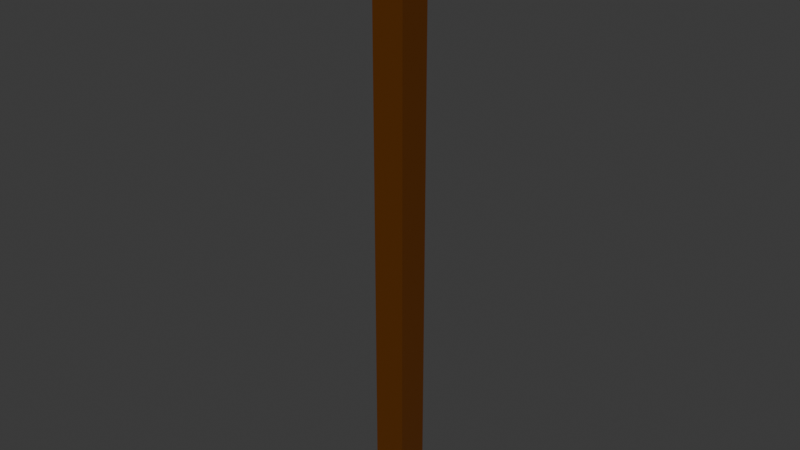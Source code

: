 # Source: Classic_Trim.blend  (saved by Blender 4.0.36; exported with 4.5.12 LTS)
import bpy
from mathutils import Matrix  # noqa: F401  (used for matrix-valued properties, if any)

bpy.ops.wm.read_factory_settings(use_empty=True)
scene = bpy.context.scene
scene.name = 'Scene'

# ---- collections
col_collection = bpy.data.collections.new('Collection'); scene.collection.children.link(col_collection)

# ---- materials (node trees are filled in below, after node groups)
mat_material = bpy.data.materials.new('Material')
mat_material.alpha_threshold = 0.0
mat_material.use_transparent_shadow = False
mat_material.roughness = 0.5
mat_material.line_color = (0.0, 0.0, 0.0, 1.0)
mat_trim = bpy.data.materials.new('Trim')
mat_trim.alpha_threshold = 0.0
mat_trim.use_transparent_shadow = False
mat_trim.roughness = 0.5
mat_trim.line_color = (0.0, 0.0, 0.0, 1.0)

# ---- material node trees
mat_material.use_nodes = True; mat_material.node_tree.nodes.clear()
_N = mat_material.node_tree.nodes; _L = mat_material.node_tree.links
n0 = _N.new('ShaderNodeOutputMaterial'); n0.name = 'Material Output'; n0.location = (300, 300)
n1 = _N.new('ShaderNodeBsdfPrincipled'); n1.name = 'Principled BSDF'; n1.location = (10, 300)
n1.inputs[0].default_value = (0.5966, 0.2623, 0.236, 1.0)
n1.inputs[3].default_value = 1.45
_L.new(n1.outputs[0], n0.inputs[0])
n0.is_active_output = True
mat_trim.use_nodes = True; mat_trim.node_tree.nodes.clear()
_N = mat_trim.node_tree.nodes; _L = mat_trim.node_tree.links
n0 = _N.new('ShaderNodeOutputMaterial'); n0.name = 'Material Output'; n0.location = (300, 300)
n1 = _N.new('ShaderNodeBsdfPrincipled'); n1.name = 'Principled BSDF'; n1.location = (10, 300)
n1.inputs[0].default_value = (0.1088, 0.02997, 0.0, 1.0)
n1.inputs[3].default_value = 1.45
_L.new(n1.outputs[0], n0.inputs[0])
n0.is_active_output = True

# ---- world
world_world = bpy.data.worlds.new('World'); scene.world = world_world
world_world.use_nodes = True; world_world.node_tree.nodes.clear()
_N = world_world.node_tree.nodes; _L = world_world.node_tree.links
n0 = _N.new('ShaderNodeOutputWorld'); n0.name = 'World Output'; n0.location = (300, 300)
n1 = _N.new('ShaderNodeBackground'); n1.name = 'Background'; n1.location = (10, 300)
n1.inputs[0].default_value = (0.05088, 0.05088, 0.05088, 1.0)
_L.new(n1.outputs[0], n0.inputs[0])
n0.is_active_output = True
world_world.color = (0.05088, 0.05088, 0.05088)
world_world.use_sun_shadow = False
world_world.sun_shadow_jitter_overblur = 0.0

# ---- meshes
me_wall = bpy.data.meshes.new('Wall')
me_wall.from_pydata([(0.08, 3.03, 0.08), (0.08, 3.03, -0.08), (0.08, -0.03, 0.08), (0.08, -0.03, -0.08), (-0.08, 3.03, 0.08), (-0.08, 3.03, -0.08), (-0.08, -0.03, 0.08), (-0.08, -0.03, -0.08)], [], [(0, 4, 6, 2), (3, 2, 6, 7), (7, 6, 4, 5), (5, 1, 3, 7), (1, 0, 2, 3), (5, 4, 0, 1)])
me_wall.polygons.foreach_set('material_index', [1, 1, 1, 1, 1, 1])
_uv = me_wall.uv_layers.new(name='UVMap')
_uv.uv.foreach_set('vector', [0.625, 0.5, 0.875, 0.5, 0.875, 0.75, 0.625, 0.75, 0.375, 0.75, 0.625, 0.75, 0.625, 1.0, 0.375, 1.0, 0.375, 0.0, 0.625, 0.0, 0.625, 0.25, 0.375, 0.25, 0.125, 0.5, 0.375, 0.5, 0.375, 0.75, 0.125, 0.75, 0.375, 0.5, 0.625, 0.5, 0.625, 0.75, 0.375, 0.75, 0.375, 0.25, 0.625, 0.25, 0.625, 0.5, 0.375, 0.5])
me_wall.materials.append(mat_material)
me_wall.materials.append(mat_trim)
me_wall.use_mirror_vertex_groups = False
me_wall.update()

# ---- objects
ob_wall = bpy.data.objects.new('Wall', me_wall)

# ---- transforms, parenting, visibility, modifiers, constraints
ob_wall.location = (0.0, 0.0, 0.0)
ob_wall.rotation_euler = (1.571, 0.0, 0.0)
ob_wall.lock_rotations_4d = False
ob_wall.empty_display_type = 'ARROWS'
ob_wall.lineart.crease_threshold = 0.0

# ---- collection membership
col_collection.objects.link(ob_wall)

# ---- scene / render settings (as saved in the file)
scene.frame_start = 1; scene.frame_end = 250; scene.frame_set(1)
scene.render.engine = 'BLENDER_EEVEE_NEXT'
scene.cycles.sampling_pattern = 'TABULATED_SOBOL'
bpy.context.view_layer.update()

# ---- added for rendering (the .blend has no active camera and no usable light): camera, sun
cam_auto = bpy.data.cameras.new('AutoCamera')
cam_auto.lens = 50.0
cam_auto.sensor_width = 36.0
cam_auto.clip_end = 1000.0
ob_auto_camera = bpy.data.objects.new('AutoCamera', cam_auto)
scene.collection.objects.link(ob_auto_camera)
ob_auto_camera.location = (2.83892, -3.4067, 3.77113)
ob_auto_camera.rotation_euler = (1.09748, -7.21219e-08, 0.694738)
scene.camera = ob_auto_camera
light_auto_sun = bpy.data.lights.new('AutoSun', 'SUN')
light_auto_sun.energy = 3.0
light_auto_sun.angle = 0.0523599
ob_auto_sun = bpy.data.objects.new('AutoSun', light_auto_sun)
scene.collection.objects.link(ob_auto_sun)
ob_auto_sun.rotation_euler = (0.872665, 0.174533, 0.523599)
bpy.context.view_layer.update()
